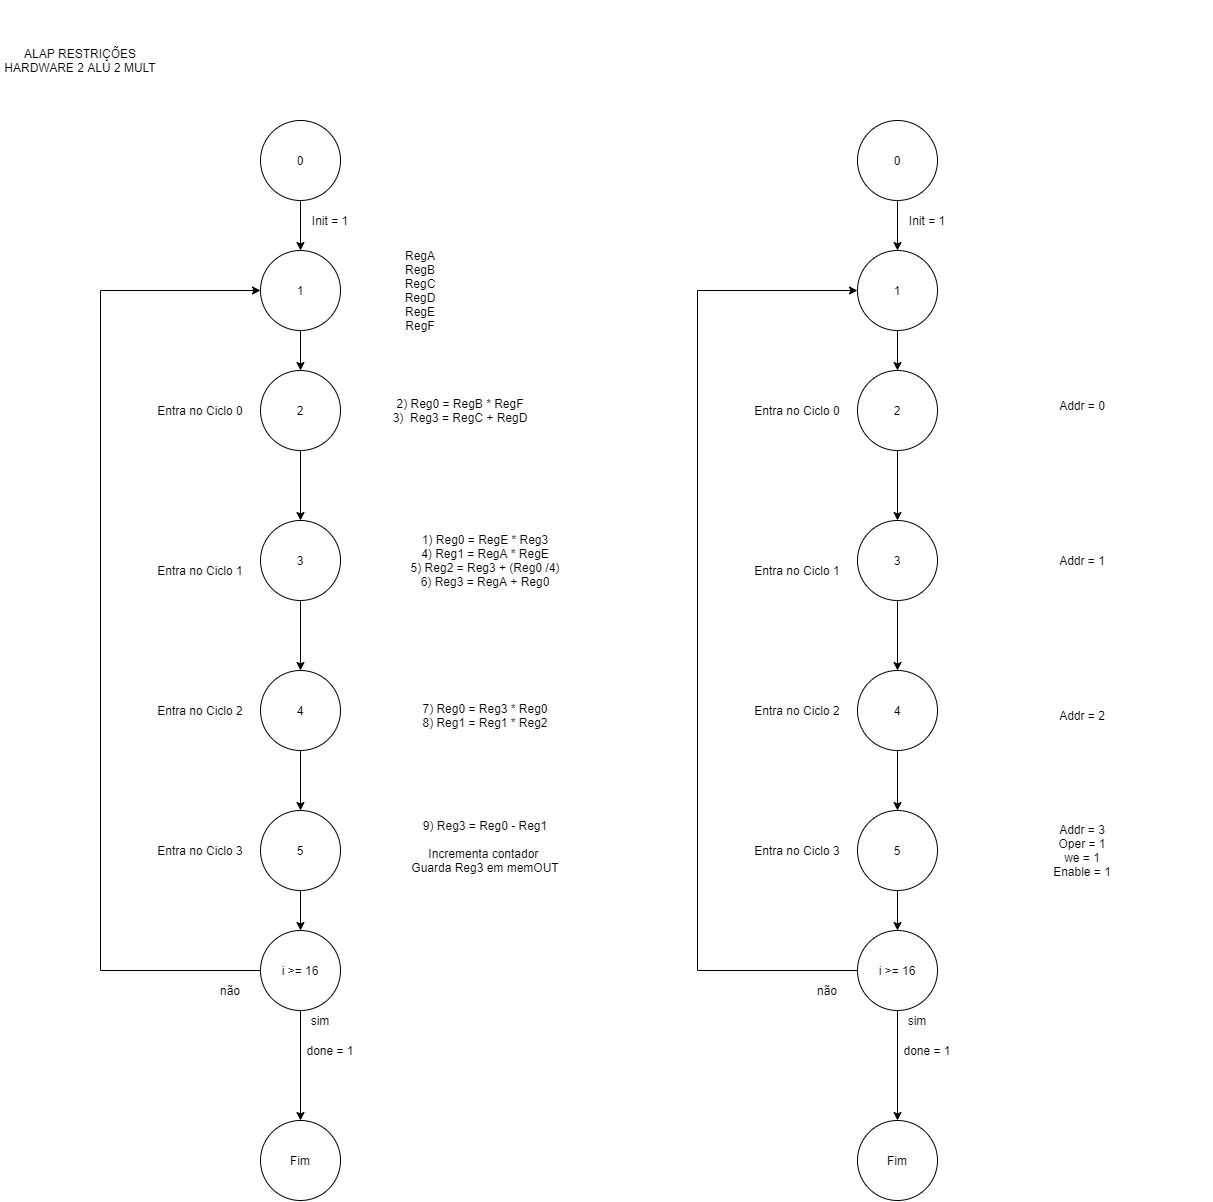

The diagram above was exported from draw.io. Its source (the exported page's mxGraphModel, read from the mxfile embedded in the PNG):
<mxGraphModel dx="1826" dy="783" grid="1" gridSize="10" guides="1" tooltips="1" connect="1" arrows="1" fold="1" page="1" pageScale="1" pageWidth="827" pageHeight="1169" math="0" shadow="0">
  <root>
    <mxCell id="0" />
    <mxCell id="1" parent="0" />
    <mxCell id="6oIeyYjVRjKE6P13qpXz-74" value="2) Reg0 = RegB * RegF&lt;br&gt;3)&amp;nbsp; Reg3 = RegC + RegD" style="text;html=1;strokeColor=none;fillColor=none;align=center;verticalAlign=middle;whiteSpace=wrap;rounded=0;" parent="1" vertex="1">
      <mxGeometry x="490" y="435" width="200" height="90" as="geometry" />
    </mxCell>
    <mxCell id="6oIeyYjVRjKE6P13qpXz-56" value="0" style="ellipse;whiteSpace=wrap;html=1;aspect=fixed;" parent="1" vertex="1">
      <mxGeometry x="390" y="190" width="80" height="80" as="geometry" />
    </mxCell>
    <mxCell id="6oIeyYjVRjKE6P13qpXz-58" value="" style="endArrow=classic;html=1;exitX=0.5;exitY=1;exitDx=0;exitDy=0;" parent="1" source="6oIeyYjVRjKE6P13qpXz-56" edge="1">
      <mxGeometry width="50" height="50" relative="1" as="geometry">
        <mxPoint x="440" y="570" as="sourcePoint" />
        <mxPoint x="430" y="320" as="targetPoint" />
      </mxGeometry>
    </mxCell>
    <mxCell id="6oIeyYjVRjKE6P13qpXz-59" value="1" style="ellipse;whiteSpace=wrap;html=1;aspect=fixed;" parent="1" vertex="1">
      <mxGeometry x="390" y="320" width="80" height="80" as="geometry" />
    </mxCell>
    <mxCell id="6oIeyYjVRjKE6P13qpXz-60" value="RegA&lt;br&gt;RegB&lt;br&gt;RegC&lt;br&gt;RegD&lt;br&gt;RegE&lt;br&gt;RegF" style="text;html=1;strokeColor=none;fillColor=none;align=center;verticalAlign=middle;whiteSpace=wrap;rounded=0;" parent="1" vertex="1">
      <mxGeometry x="490" y="305" width="120" height="110" as="geometry" />
    </mxCell>
    <mxCell id="6oIeyYjVRjKE6P13qpXz-61" value="" style="endArrow=classic;html=1;exitX=0.5;exitY=1;exitDx=0;exitDy=0;entryX=0.5;entryY=0;entryDx=0;entryDy=0;" parent="1" source="6oIeyYjVRjKE6P13qpXz-59" target="6oIeyYjVRjKE6P13qpXz-62" edge="1">
      <mxGeometry width="50" height="50" relative="1" as="geometry">
        <mxPoint x="440" y="550" as="sourcePoint" />
        <mxPoint x="430" y="440" as="targetPoint" />
      </mxGeometry>
    </mxCell>
    <mxCell id="6oIeyYjVRjKE6P13qpXz-62" value="2" style="ellipse;whiteSpace=wrap;html=1;aspect=fixed;" parent="1" vertex="1">
      <mxGeometry x="390" y="440" width="80" height="80" as="geometry" />
    </mxCell>
    <mxCell id="6oIeyYjVRjKE6P13qpXz-66" value="Entra no Ciclo 0" style="text;html=1;strokeColor=none;fillColor=none;align=center;verticalAlign=middle;whiteSpace=wrap;rounded=0;" parent="1" vertex="1">
      <mxGeometry x="280" y="470" width="100" height="20" as="geometry" />
    </mxCell>
    <mxCell id="6oIeyYjVRjKE6P13qpXz-67" value="3" style="ellipse;whiteSpace=wrap;html=1;aspect=fixed;" parent="1" vertex="1">
      <mxGeometry x="390" y="590" width="80" height="80" as="geometry" />
    </mxCell>
    <mxCell id="6oIeyYjVRjKE6P13qpXz-69" value="" style="endArrow=classic;html=1;exitX=0.5;exitY=1;exitDx=0;exitDy=0;entryX=0.5;entryY=0;entryDx=0;entryDy=0;" parent="1" source="6oIeyYjVRjKE6P13qpXz-62" target="6oIeyYjVRjKE6P13qpXz-67" edge="1">
      <mxGeometry width="50" height="50" relative="1" as="geometry">
        <mxPoint x="440" y="550" as="sourcePoint" />
        <mxPoint x="490" y="500" as="targetPoint" />
      </mxGeometry>
    </mxCell>
    <mxCell id="6oIeyYjVRjKE6P13qpXz-71" value="ALAP RESTRIÇÕES HARDWARE 2 ALU 2 MULT" style="text;html=1;strokeColor=none;fillColor=none;align=center;verticalAlign=middle;whiteSpace=wrap;rounded=0;" parent="1" vertex="1">
      <mxGeometry x="130" y="70" width="160" height="120" as="geometry" />
    </mxCell>
    <mxCell id="6oIeyYjVRjKE6P13qpXz-75" value="Entra no Ciclo 1" style="text;html=1;strokeColor=none;fillColor=none;align=center;verticalAlign=middle;whiteSpace=wrap;rounded=0;" parent="1" vertex="1">
      <mxGeometry x="275" y="630" width="110" height="20" as="geometry" />
    </mxCell>
    <mxCell id="6oIeyYjVRjKE6P13qpXz-77" value="1) Reg0 = RegE * Reg3&lt;br&gt;4) Reg1 = RegA * RegE&lt;br&gt;5) Reg2 = Reg3 + (Reg0 /4)&lt;br&gt;6) Reg3 = RegA + Reg0" style="text;html=1;strokeColor=none;fillColor=none;align=center;verticalAlign=middle;whiteSpace=wrap;rounded=0;" parent="1" vertex="1">
      <mxGeometry x="490" y="585" width="250" height="90" as="geometry" />
    </mxCell>
    <mxCell id="6oIeyYjVRjKE6P13qpXz-78" value="4" style="ellipse;whiteSpace=wrap;html=1;aspect=fixed;" parent="1" vertex="1">
      <mxGeometry x="390" y="740" width="80" height="80" as="geometry" />
    </mxCell>
    <mxCell id="6oIeyYjVRjKE6P13qpXz-79" value="" style="endArrow=classic;html=1;exitX=0.5;exitY=1;exitDx=0;exitDy=0;entryX=0.5;entryY=0;entryDx=0;entryDy=0;" parent="1" source="6oIeyYjVRjKE6P13qpXz-67" target="6oIeyYjVRjKE6P13qpXz-78" edge="1">
      <mxGeometry width="50" height="50" relative="1" as="geometry">
        <mxPoint x="440" y="660" as="sourcePoint" />
        <mxPoint x="490" y="610" as="targetPoint" />
      </mxGeometry>
    </mxCell>
    <mxCell id="6oIeyYjVRjKE6P13qpXz-82" value="7) Reg0 = Reg3 * Reg0&lt;br&gt;8) Reg1 = Reg1 * Reg2" style="text;html=1;strokeColor=none;fillColor=none;align=center;verticalAlign=middle;whiteSpace=wrap;rounded=0;" parent="1" vertex="1">
      <mxGeometry x="485" y="740" width="260" height="90" as="geometry" />
    </mxCell>
    <mxCell id="6oIeyYjVRjKE6P13qpXz-83" value="Entra no Ciclo 2" style="text;html=1;strokeColor=none;fillColor=none;align=center;verticalAlign=middle;whiteSpace=wrap;rounded=0;" parent="1" vertex="1">
      <mxGeometry x="275" y="770" width="110" height="20" as="geometry" />
    </mxCell>
    <mxCell id="6oIeyYjVRjKE6P13qpXz-90" style="edgeStyle=orthogonalEdgeStyle;rounded=0;orthogonalLoop=1;jettySize=auto;html=1;entryX=0;entryY=0.5;entryDx=0;entryDy=0;" parent="1" source="dyZsMfiabcOzUGPaJnjB-1" target="6oIeyYjVRjKE6P13qpXz-59" edge="1">
      <mxGeometry relative="1" as="geometry">
        <Array as="points">
          <mxPoint x="230" y="360" />
        </Array>
      </mxGeometry>
    </mxCell>
    <mxCell id="6oIeyYjVRjKE6P13qpXz-84" value="5" style="ellipse;whiteSpace=wrap;html=1;aspect=fixed;" parent="1" vertex="1">
      <mxGeometry x="390" y="880" width="80" height="80" as="geometry" />
    </mxCell>
    <mxCell id="6oIeyYjVRjKE6P13qpXz-85" value="" style="endArrow=classic;html=1;entryX=0.5;entryY=0;entryDx=0;entryDy=0;exitX=0.5;exitY=1;exitDx=0;exitDy=0;" parent="1" source="6oIeyYjVRjKE6P13qpXz-78" target="6oIeyYjVRjKE6P13qpXz-84" edge="1">
      <mxGeometry width="50" height="50" relative="1" as="geometry">
        <mxPoint x="430" y="820" as="sourcePoint" />
        <mxPoint x="490" y="610" as="targetPoint" />
      </mxGeometry>
    </mxCell>
    <mxCell id="6oIeyYjVRjKE6P13qpXz-86" value="Entra no Ciclo 3" style="text;html=1;strokeColor=none;fillColor=none;align=center;verticalAlign=middle;whiteSpace=wrap;rounded=0;" parent="1" vertex="1">
      <mxGeometry x="275" y="910" width="110" height="20" as="geometry" />
    </mxCell>
    <mxCell id="6oIeyYjVRjKE6P13qpXz-87" value="9) Reg3 = Reg0 - Reg1" style="text;html=1;strokeColor=none;fillColor=none;align=center;verticalAlign=middle;whiteSpace=wrap;rounded=0;" parent="1" vertex="1">
      <mxGeometry x="495" y="850" width="240" height="90" as="geometry" />
    </mxCell>
    <mxCell id="6oIeyYjVRjKE6P13qpXz-92" value="Fim" style="ellipse;whiteSpace=wrap;html=1;aspect=fixed;" parent="1" vertex="1">
      <mxGeometry x="390" y="1190" width="80" height="80" as="geometry" />
    </mxCell>
    <mxCell id="6oIeyYjVRjKE6P13qpXz-93" value="" style="endArrow=classic;html=1;entryX=0.5;entryY=0;entryDx=0;entryDy=0;exitX=0.5;exitY=1;exitDx=0;exitDy=0;" parent="1" source="dyZsMfiabcOzUGPaJnjB-1" target="6oIeyYjVRjKE6P13qpXz-92" edge="1">
      <mxGeometry width="50" height="50" relative="1" as="geometry">
        <mxPoint x="430" y="1070" as="sourcePoint" />
        <mxPoint x="490" y="750" as="targetPoint" />
      </mxGeometry>
    </mxCell>
    <mxCell id="6oIeyYjVRjKE6P13qpXz-94" value="Init = 1" style="text;html=1;strokeColor=none;fillColor=none;align=center;verticalAlign=middle;whiteSpace=wrap;rounded=0;" parent="1" vertex="1">
      <mxGeometry x="440" y="280" width="40" height="20" as="geometry" />
    </mxCell>
    <mxCell id="0R11sDmA8RitanUfsu_K-4" value="sim" style="text;html=1;strokeColor=none;fillColor=none;align=center;verticalAlign=middle;whiteSpace=wrap;rounded=0;" parent="1" vertex="1">
      <mxGeometry x="430" y="1080" width="40" height="20" as="geometry" />
    </mxCell>
    <mxCell id="0R11sDmA8RitanUfsu_K-5" value="não" style="text;html=1;strokeColor=none;fillColor=none;align=center;verticalAlign=middle;whiteSpace=wrap;rounded=0;" parent="1" vertex="1">
      <mxGeometry x="340" y="1050" width="40" height="20" as="geometry" />
    </mxCell>
    <mxCell id="0R11sDmA8RitanUfsu_K-6" value="done = 1" style="text;html=1;strokeColor=none;fillColor=none;align=center;verticalAlign=middle;whiteSpace=wrap;rounded=0;" parent="1" vertex="1">
      <mxGeometry x="430" y="1110" width="60" height="20" as="geometry" />
    </mxCell>
    <mxCell id="dyZsMfiabcOzUGPaJnjB-4" value="" style="endArrow=classic;html=1;exitX=0.5;exitY=1;exitDx=0;exitDy=0;entryX=0.5;entryY=0;entryDx=0;entryDy=0;" parent="1" source="6oIeyYjVRjKE6P13qpXz-84" target="dyZsMfiabcOzUGPaJnjB-1" edge="1">
      <mxGeometry width="50" height="50" relative="1" as="geometry">
        <mxPoint x="660" y="820" as="sourcePoint" />
        <mxPoint x="710" y="770" as="targetPoint" />
      </mxGeometry>
    </mxCell>
    <mxCell id="NAPUdlnG_Pn7PJ2XHpcP-1" value="Incrementa contador&amp;nbsp;&lt;br&gt;Guarda Reg3 em memOUT" style="text;html=1;strokeColor=none;fillColor=none;align=center;verticalAlign=middle;whiteSpace=wrap;rounded=0;" parent="1" vertex="1">
      <mxGeometry x="520" y="890" width="190" height="80" as="geometry" />
    </mxCell>
    <mxCell id="dyZsMfiabcOzUGPaJnjB-1" value="i &amp;gt;= 16" style="ellipse;whiteSpace=wrap;html=1;aspect=fixed;" parent="1" vertex="1">
      <mxGeometry x="390" y="1000" width="80" height="80" as="geometry" />
    </mxCell>
    <mxCell id="YjGFSU9qCWFPvZR3bfnK-5" value="Addr = 0" style="text;html=1;strokeColor=none;fillColor=none;align=center;verticalAlign=middle;whiteSpace=wrap;rounded=0;" vertex="1" parent="1">
      <mxGeometry x="1112" y="430" width="200" height="90" as="geometry" />
    </mxCell>
    <mxCell id="YjGFSU9qCWFPvZR3bfnK-6" value="0" style="ellipse;whiteSpace=wrap;html=1;aspect=fixed;" vertex="1" parent="1">
      <mxGeometry x="987" y="190" width="80" height="80" as="geometry" />
    </mxCell>
    <mxCell id="YjGFSU9qCWFPvZR3bfnK-7" value="" style="endArrow=classic;html=1;exitX=0.5;exitY=1;exitDx=0;exitDy=0;" edge="1" parent="1" source="YjGFSU9qCWFPvZR3bfnK-6">
      <mxGeometry width="50" height="50" relative="1" as="geometry">
        <mxPoint x="1037" y="570" as="sourcePoint" />
        <mxPoint x="1027" y="320" as="targetPoint" />
      </mxGeometry>
    </mxCell>
    <mxCell id="YjGFSU9qCWFPvZR3bfnK-8" value="1" style="ellipse;whiteSpace=wrap;html=1;aspect=fixed;" vertex="1" parent="1">
      <mxGeometry x="987" y="320" width="80" height="80" as="geometry" />
    </mxCell>
    <mxCell id="YjGFSU9qCWFPvZR3bfnK-10" value="" style="endArrow=classic;html=1;exitX=0.5;exitY=1;exitDx=0;exitDy=0;entryX=0.5;entryY=0;entryDx=0;entryDy=0;" edge="1" parent="1" source="YjGFSU9qCWFPvZR3bfnK-8" target="YjGFSU9qCWFPvZR3bfnK-11">
      <mxGeometry width="50" height="50" relative="1" as="geometry">
        <mxPoint x="1037" y="550" as="sourcePoint" />
        <mxPoint x="1027" y="440" as="targetPoint" />
      </mxGeometry>
    </mxCell>
    <mxCell id="YjGFSU9qCWFPvZR3bfnK-11" value="2" style="ellipse;whiteSpace=wrap;html=1;aspect=fixed;" vertex="1" parent="1">
      <mxGeometry x="987" y="440" width="80" height="80" as="geometry" />
    </mxCell>
    <mxCell id="YjGFSU9qCWFPvZR3bfnK-12" value="Entra no Ciclo 0" style="text;html=1;strokeColor=none;fillColor=none;align=center;verticalAlign=middle;whiteSpace=wrap;rounded=0;" vertex="1" parent="1">
      <mxGeometry x="877" y="470" width="100" height="20" as="geometry" />
    </mxCell>
    <mxCell id="YjGFSU9qCWFPvZR3bfnK-13" value="3" style="ellipse;whiteSpace=wrap;html=1;aspect=fixed;" vertex="1" parent="1">
      <mxGeometry x="987" y="590" width="80" height="80" as="geometry" />
    </mxCell>
    <mxCell id="YjGFSU9qCWFPvZR3bfnK-14" value="" style="endArrow=classic;html=1;exitX=0.5;exitY=1;exitDx=0;exitDy=0;entryX=0.5;entryY=0;entryDx=0;entryDy=0;" edge="1" parent="1" source="YjGFSU9qCWFPvZR3bfnK-11" target="YjGFSU9qCWFPvZR3bfnK-13">
      <mxGeometry width="50" height="50" relative="1" as="geometry">
        <mxPoint x="1037" y="550" as="sourcePoint" />
        <mxPoint x="1087" y="500" as="targetPoint" />
      </mxGeometry>
    </mxCell>
    <mxCell id="YjGFSU9qCWFPvZR3bfnK-15" value="Entra no Ciclo 1" style="text;html=1;strokeColor=none;fillColor=none;align=center;verticalAlign=middle;whiteSpace=wrap;rounded=0;" vertex="1" parent="1">
      <mxGeometry x="872" y="630" width="110" height="20" as="geometry" />
    </mxCell>
    <mxCell id="YjGFSU9qCWFPvZR3bfnK-16" value="Addr = 1" style="text;html=1;strokeColor=none;fillColor=none;align=center;verticalAlign=middle;whiteSpace=wrap;rounded=0;" vertex="1" parent="1">
      <mxGeometry x="1087" y="585" width="250" height="90" as="geometry" />
    </mxCell>
    <mxCell id="YjGFSU9qCWFPvZR3bfnK-17" value="4" style="ellipse;whiteSpace=wrap;html=1;aspect=fixed;" vertex="1" parent="1">
      <mxGeometry x="987" y="740" width="80" height="80" as="geometry" />
    </mxCell>
    <mxCell id="YjGFSU9qCWFPvZR3bfnK-18" value="" style="endArrow=classic;html=1;exitX=0.5;exitY=1;exitDx=0;exitDy=0;entryX=0.5;entryY=0;entryDx=0;entryDy=0;" edge="1" parent="1" source="YjGFSU9qCWFPvZR3bfnK-13" target="YjGFSU9qCWFPvZR3bfnK-17">
      <mxGeometry width="50" height="50" relative="1" as="geometry">
        <mxPoint x="1037" y="660" as="sourcePoint" />
        <mxPoint x="1087" y="610" as="targetPoint" />
      </mxGeometry>
    </mxCell>
    <mxCell id="YjGFSU9qCWFPvZR3bfnK-19" value="Addr = 2" style="text;html=1;strokeColor=none;fillColor=none;align=center;verticalAlign=middle;whiteSpace=wrap;rounded=0;" vertex="1" parent="1">
      <mxGeometry x="1082" y="740" width="260" height="90" as="geometry" />
    </mxCell>
    <mxCell id="YjGFSU9qCWFPvZR3bfnK-20" value="Entra no Ciclo 2" style="text;html=1;strokeColor=none;fillColor=none;align=center;verticalAlign=middle;whiteSpace=wrap;rounded=0;" vertex="1" parent="1">
      <mxGeometry x="872" y="770" width="110" height="20" as="geometry" />
    </mxCell>
    <mxCell id="YjGFSU9qCWFPvZR3bfnK-21" style="edgeStyle=orthogonalEdgeStyle;rounded=0;orthogonalLoop=1;jettySize=auto;html=1;entryX=0;entryY=0.5;entryDx=0;entryDy=0;" edge="1" parent="1" source="YjGFSU9qCWFPvZR3bfnK-34" target="YjGFSU9qCWFPvZR3bfnK-8">
      <mxGeometry relative="1" as="geometry">
        <Array as="points">
          <mxPoint x="827" y="360" />
        </Array>
      </mxGeometry>
    </mxCell>
    <mxCell id="YjGFSU9qCWFPvZR3bfnK-22" value="5" style="ellipse;whiteSpace=wrap;html=1;aspect=fixed;" vertex="1" parent="1">
      <mxGeometry x="987" y="880" width="80" height="80" as="geometry" />
    </mxCell>
    <mxCell id="YjGFSU9qCWFPvZR3bfnK-23" value="" style="endArrow=classic;html=1;entryX=0.5;entryY=0;entryDx=0;entryDy=0;exitX=0.5;exitY=1;exitDx=0;exitDy=0;" edge="1" parent="1" source="YjGFSU9qCWFPvZR3bfnK-17" target="YjGFSU9qCWFPvZR3bfnK-22">
      <mxGeometry width="50" height="50" relative="1" as="geometry">
        <mxPoint x="1027" y="820" as="sourcePoint" />
        <mxPoint x="1087" y="610" as="targetPoint" />
      </mxGeometry>
    </mxCell>
    <mxCell id="YjGFSU9qCWFPvZR3bfnK-24" value="Entra no Ciclo 3" style="text;html=1;strokeColor=none;fillColor=none;align=center;verticalAlign=middle;whiteSpace=wrap;rounded=0;" vertex="1" parent="1">
      <mxGeometry x="872" y="910" width="110" height="20" as="geometry" />
    </mxCell>
    <mxCell id="YjGFSU9qCWFPvZR3bfnK-25" value="Addr = 3&lt;br&gt;Oper = 1&lt;br&gt;we = 1&lt;br&gt;Enable = 1" style="text;html=1;strokeColor=none;fillColor=none;align=center;verticalAlign=middle;whiteSpace=wrap;rounded=0;" vertex="1" parent="1">
      <mxGeometry x="1092" y="875" width="240" height="90" as="geometry" />
    </mxCell>
    <mxCell id="YjGFSU9qCWFPvZR3bfnK-26" value="Fim" style="ellipse;whiteSpace=wrap;html=1;aspect=fixed;" vertex="1" parent="1">
      <mxGeometry x="987" y="1190" width="80" height="80" as="geometry" />
    </mxCell>
    <mxCell id="YjGFSU9qCWFPvZR3bfnK-27" value="" style="endArrow=classic;html=1;entryX=0.5;entryY=0;entryDx=0;entryDy=0;exitX=0.5;exitY=1;exitDx=0;exitDy=0;" edge="1" parent="1" source="YjGFSU9qCWFPvZR3bfnK-34" target="YjGFSU9qCWFPvZR3bfnK-26">
      <mxGeometry width="50" height="50" relative="1" as="geometry">
        <mxPoint x="1027" y="1070" as="sourcePoint" />
        <mxPoint x="1087" y="750" as="targetPoint" />
      </mxGeometry>
    </mxCell>
    <mxCell id="YjGFSU9qCWFPvZR3bfnK-28" value="Init = 1" style="text;html=1;strokeColor=none;fillColor=none;align=center;verticalAlign=middle;whiteSpace=wrap;rounded=0;" vertex="1" parent="1">
      <mxGeometry x="1037" y="280" width="40" height="20" as="geometry" />
    </mxCell>
    <mxCell id="YjGFSU9qCWFPvZR3bfnK-29" value="sim" style="text;html=1;strokeColor=none;fillColor=none;align=center;verticalAlign=middle;whiteSpace=wrap;rounded=0;" vertex="1" parent="1">
      <mxGeometry x="1027" y="1080" width="40" height="20" as="geometry" />
    </mxCell>
    <mxCell id="YjGFSU9qCWFPvZR3bfnK-30" value="não" style="text;html=1;strokeColor=none;fillColor=none;align=center;verticalAlign=middle;whiteSpace=wrap;rounded=0;" vertex="1" parent="1">
      <mxGeometry x="937" y="1050" width="40" height="20" as="geometry" />
    </mxCell>
    <mxCell id="YjGFSU9qCWFPvZR3bfnK-31" value="done = 1" style="text;html=1;strokeColor=none;fillColor=none;align=center;verticalAlign=middle;whiteSpace=wrap;rounded=0;" vertex="1" parent="1">
      <mxGeometry x="1027" y="1110" width="60" height="20" as="geometry" />
    </mxCell>
    <mxCell id="YjGFSU9qCWFPvZR3bfnK-32" value="" style="endArrow=classic;html=1;exitX=0.5;exitY=1;exitDx=0;exitDy=0;entryX=0.5;entryY=0;entryDx=0;entryDy=0;" edge="1" parent="1" source="YjGFSU9qCWFPvZR3bfnK-22" target="YjGFSU9qCWFPvZR3bfnK-34">
      <mxGeometry width="50" height="50" relative="1" as="geometry">
        <mxPoint x="1257" y="820" as="sourcePoint" />
        <mxPoint x="1307" y="770" as="targetPoint" />
      </mxGeometry>
    </mxCell>
    <mxCell id="YjGFSU9qCWFPvZR3bfnK-34" value="i &amp;gt;= 16" style="ellipse;whiteSpace=wrap;html=1;aspect=fixed;" vertex="1" parent="1">
      <mxGeometry x="987" y="1000" width="80" height="80" as="geometry" />
    </mxCell>
  </root>
</mxGraphModel>